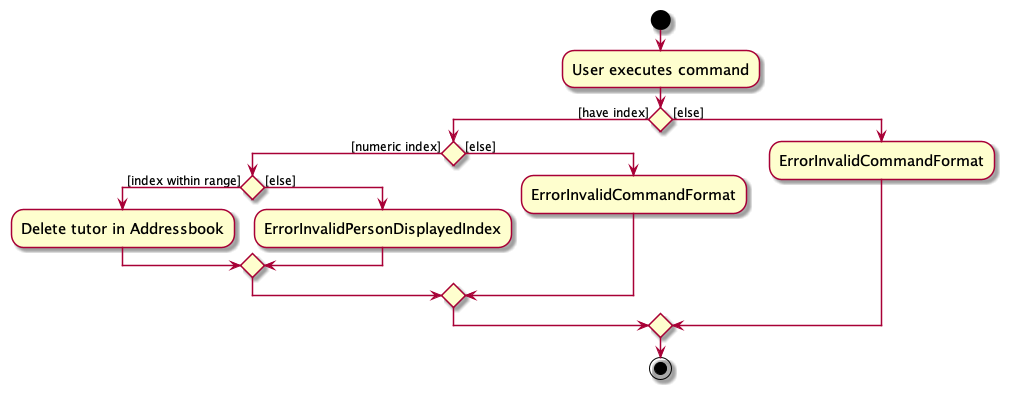

The diagram above was rendered by PlantUML. Its source (embedded in the PNG):
@startuml
skin rose
skinparam ActivityFontSize 15
skinparam ArrowFontSize 12
start
:User executes command;

'Since the beta syntax does not support placing the condition outside the
 'diamond we place it as the true branch instead.

if () then ([have index])
    if() then ([numeric index])
        if () then ([index within range])
            :Delete tutor in Addressbook;
        else ([else])
         :ErrorInvalidPersonDisplayedIndex;
        endif
    else ([else])
     :ErrorInvalidCommandFormat;
    endif
else ([else])
 :ErrorInvalidCommandFormat;
endif
stop
@enduml